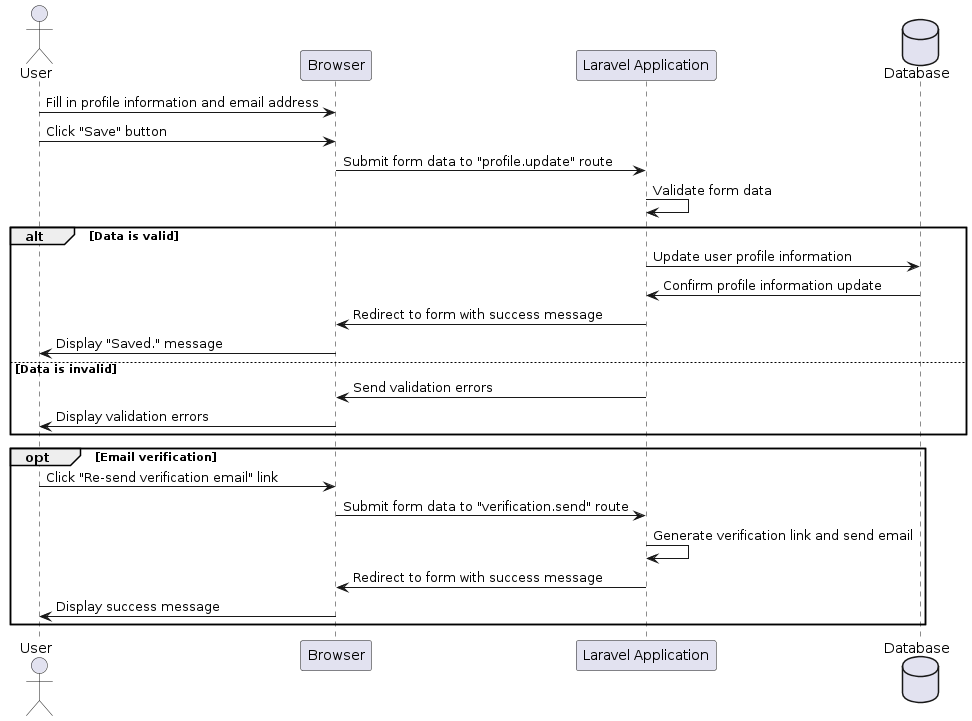

The diagram above was rendered by PlantUML. Its source (embedded in the PNG):
@startuml
actor User
participant Browser
participant "Laravel Application" as Laravel
database Database

User -> Browser: Fill in profile information and email address
User -> Browser: Click "Save" button
Browser -> Laravel: Submit form data to "profile.update" route
Laravel -> Laravel: Validate form data
alt Data is valid
    Laravel -> Database: Update user profile information
    Database -> Laravel: Confirm profile information update
    Laravel -> Browser: Redirect to form with success message
    Browser -> User: Display "Saved." message
else Data is invalid
    Laravel -> Browser: Send validation errors
    Browser -> User: Display validation errors
end

opt Email verification
    User -> Browser: Click "Re-send verification email" link
    Browser -> Laravel: Submit form data to "verification.send" route
    Laravel -> Laravel: Generate verification link and send email
    Laravel -> Browser: Redirect to form with success message
    Browser -> User: Display success message
end
@enduml